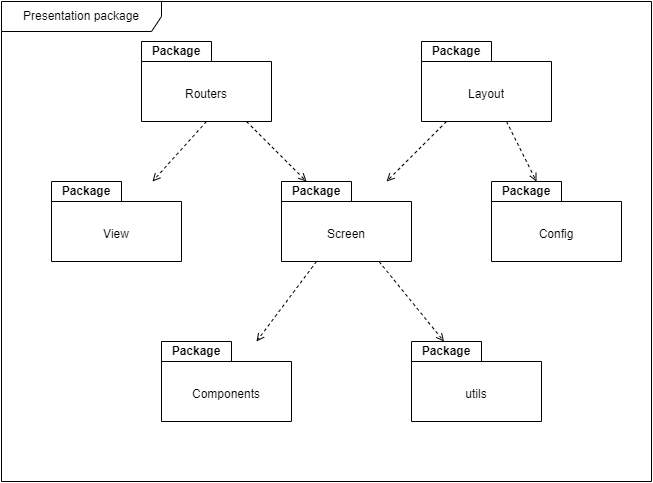

The diagram above was exported from draw.io. Its source (the exported page's mxGraphModel, read from the mxfile embedded in the PNG):
<mxGraphModel dx="1674" dy="820" grid="1" gridSize="10" guides="1" tooltips="1" connect="1" arrows="1" fold="1" page="1" pageScale="1" pageWidth="827" pageHeight="1169" math="0" shadow="0">
  <root>
    <mxCell id="0" />
    <mxCell id="1" parent="0" />
    <mxCell id="_zV6KzTDaz2BEm2wTDxe-1" value="Presentation package" style="shape=umlFrame;whiteSpace=wrap;html=1;pointerEvents=0;recursiveResize=0;container=1;collapsible=0;width=160;" vertex="1" parent="1">
      <mxGeometry x="40" y="240" width="650" height="480" as="geometry" />
    </mxCell>
    <mxCell id="_zV6KzTDaz2BEm2wTDxe-2" value="Package" style="shape=folder;fontStyle=1;tabWidth=70;tabHeight=20;tabPosition=left;html=1;boundedLbl=1;labelInHeader=1;container=1;collapsible=0;whiteSpace=wrap;" vertex="1" parent="_zV6KzTDaz2BEm2wTDxe-1">
      <mxGeometry x="140" y="40" width="130" height="80" as="geometry" />
    </mxCell>
    <mxCell id="_zV6KzTDaz2BEm2wTDxe-3" value="Routers" style="html=1;strokeColor=none;resizeWidth=1;resizeHeight=1;fillColor=none;part=1;connectable=0;allowArrows=0;deletable=0;whiteSpace=wrap;" vertex="1" parent="_zV6KzTDaz2BEm2wTDxe-2">
      <mxGeometry width="130" height="66" relative="1" as="geometry">
        <mxPoint y="20" as="offset" />
      </mxGeometry>
    </mxCell>
    <mxCell id="_zV6KzTDaz2BEm2wTDxe-4" value="Package" style="shape=folder;fontStyle=1;tabWidth=70;tabHeight=20;tabPosition=left;html=1;boundedLbl=1;labelInHeader=1;container=1;collapsible=0;whiteSpace=wrap;" vertex="1" parent="_zV6KzTDaz2BEm2wTDxe-1">
      <mxGeometry x="420" y="40" width="130" height="80" as="geometry" />
    </mxCell>
    <mxCell id="_zV6KzTDaz2BEm2wTDxe-5" value="Layout" style="html=1;strokeColor=none;resizeWidth=1;resizeHeight=1;fillColor=none;part=1;connectable=0;allowArrows=0;deletable=0;whiteSpace=wrap;" vertex="1" parent="_zV6KzTDaz2BEm2wTDxe-4">
      <mxGeometry width="130" height="66" relative="1" as="geometry">
        <mxPoint y="20" as="offset" />
      </mxGeometry>
    </mxCell>
    <mxCell id="_zV6KzTDaz2BEm2wTDxe-12" value="Package" style="shape=folder;fontStyle=1;tabWidth=70;tabHeight=20;tabPosition=left;html=1;boundedLbl=1;labelInHeader=1;container=1;collapsible=0;whiteSpace=wrap;" vertex="1" parent="_zV6KzTDaz2BEm2wTDxe-1">
      <mxGeometry x="50" y="180" width="130" height="80" as="geometry" />
    </mxCell>
    <mxCell id="_zV6KzTDaz2BEm2wTDxe-13" value="View" style="html=1;strokeColor=none;resizeWidth=1;resizeHeight=1;fillColor=none;part=1;connectable=0;allowArrows=0;deletable=0;whiteSpace=wrap;" vertex="1" parent="_zV6KzTDaz2BEm2wTDxe-12">
      <mxGeometry width="130" height="66" relative="1" as="geometry">
        <mxPoint y="20" as="offset" />
      </mxGeometry>
    </mxCell>
    <mxCell id="_zV6KzTDaz2BEm2wTDxe-10" value="Package" style="shape=folder;fontStyle=1;tabWidth=70;tabHeight=20;tabPosition=left;html=1;boundedLbl=1;labelInHeader=1;container=1;collapsible=0;whiteSpace=wrap;" vertex="1" parent="_zV6KzTDaz2BEm2wTDxe-1">
      <mxGeometry x="280" y="180" width="130" height="80" as="geometry" />
    </mxCell>
    <mxCell id="_zV6KzTDaz2BEm2wTDxe-11" value="Screen" style="html=1;strokeColor=none;resizeWidth=1;resizeHeight=1;fillColor=none;part=1;connectable=0;allowArrows=0;deletable=0;whiteSpace=wrap;" vertex="1" parent="_zV6KzTDaz2BEm2wTDxe-10">
      <mxGeometry width="130" height="66" relative="1" as="geometry">
        <mxPoint y="20" as="offset" />
      </mxGeometry>
    </mxCell>
    <mxCell id="_zV6KzTDaz2BEm2wTDxe-8" value="Package" style="shape=folder;fontStyle=1;tabWidth=70;tabHeight=20;tabPosition=left;html=1;boundedLbl=1;labelInHeader=1;container=1;collapsible=0;whiteSpace=wrap;" vertex="1" parent="_zV6KzTDaz2BEm2wTDxe-1">
      <mxGeometry x="490" y="180" width="130" height="80" as="geometry" />
    </mxCell>
    <mxCell id="_zV6KzTDaz2BEm2wTDxe-9" value="Config" style="html=1;strokeColor=none;resizeWidth=1;resizeHeight=1;fillColor=none;part=1;connectable=0;allowArrows=0;deletable=0;whiteSpace=wrap;" vertex="1" parent="_zV6KzTDaz2BEm2wTDxe-8">
      <mxGeometry width="130" height="66" relative="1" as="geometry">
        <mxPoint y="20" as="offset" />
      </mxGeometry>
    </mxCell>
    <mxCell id="_zV6KzTDaz2BEm2wTDxe-15" value="Package" style="shape=folder;fontStyle=1;tabWidth=70;tabHeight=20;tabPosition=left;html=1;boundedLbl=1;labelInHeader=1;container=1;collapsible=0;whiteSpace=wrap;" vertex="1" parent="_zV6KzTDaz2BEm2wTDxe-1">
      <mxGeometry x="160" y="340" width="130" height="80" as="geometry" />
    </mxCell>
    <mxCell id="_zV6KzTDaz2BEm2wTDxe-16" value="Components" style="html=1;strokeColor=none;resizeWidth=1;resizeHeight=1;fillColor=none;part=1;connectable=0;allowArrows=0;deletable=0;whiteSpace=wrap;" vertex="1" parent="_zV6KzTDaz2BEm2wTDxe-15">
      <mxGeometry width="130" height="66" relative="1" as="geometry">
        <mxPoint y="20" as="offset" />
      </mxGeometry>
    </mxCell>
    <mxCell id="_zV6KzTDaz2BEm2wTDxe-17" value="Package" style="shape=folder;fontStyle=1;tabWidth=70;tabHeight=20;tabPosition=left;html=1;boundedLbl=1;labelInHeader=1;container=1;collapsible=0;whiteSpace=wrap;" vertex="1" parent="_zV6KzTDaz2BEm2wTDxe-1">
      <mxGeometry x="410" y="340" width="130" height="80" as="geometry" />
    </mxCell>
    <mxCell id="_zV6KzTDaz2BEm2wTDxe-18" value="utils" style="html=1;strokeColor=none;resizeWidth=1;resizeHeight=1;fillColor=none;part=1;connectable=0;allowArrows=0;deletable=0;whiteSpace=wrap;" vertex="1" parent="_zV6KzTDaz2BEm2wTDxe-17">
      <mxGeometry width="130" height="66" relative="1" as="geometry">
        <mxPoint y="20" as="offset" />
      </mxGeometry>
    </mxCell>
    <mxCell id="_zV6KzTDaz2BEm2wTDxe-20" value="" style="html=1;verticalAlign=bottom;labelBackgroundColor=none;endArrow=open;endFill=0;dashed=1;rounded=0;exitX=0.5;exitY=1;exitDx=0;exitDy=0;exitPerimeter=0;" edge="1" parent="_zV6KzTDaz2BEm2wTDxe-1" source="_zV6KzTDaz2BEm2wTDxe-2" target="_zV6KzTDaz2BEm2wTDxe-12">
      <mxGeometry width="160" relative="1" as="geometry">
        <mxPoint x="100" y="160" as="sourcePoint" />
        <mxPoint x="260" y="160" as="targetPoint" />
      </mxGeometry>
    </mxCell>
    <mxCell id="_zV6KzTDaz2BEm2wTDxe-21" value="" style="html=1;verticalAlign=bottom;labelBackgroundColor=none;endArrow=open;endFill=0;dashed=1;rounded=0;" edge="1" parent="_zV6KzTDaz2BEm2wTDxe-1" source="_zV6KzTDaz2BEm2wTDxe-2" target="_zV6KzTDaz2BEm2wTDxe-10">
      <mxGeometry width="160" relative="1" as="geometry">
        <mxPoint x="215" y="130" as="sourcePoint" />
        <mxPoint x="161" y="190" as="targetPoint" />
      </mxGeometry>
    </mxCell>
    <mxCell id="_zV6KzTDaz2BEm2wTDxe-22" value="" style="html=1;verticalAlign=bottom;labelBackgroundColor=none;endArrow=open;endFill=0;dashed=1;rounded=0;" edge="1" parent="_zV6KzTDaz2BEm2wTDxe-1" source="_zV6KzTDaz2BEm2wTDxe-4" target="_zV6KzTDaz2BEm2wTDxe-10">
      <mxGeometry width="160" relative="1" as="geometry">
        <mxPoint x="428" y="140" as="sourcePoint" />
        <mxPoint x="374" y="200" as="targetPoint" />
      </mxGeometry>
    </mxCell>
    <mxCell id="_zV6KzTDaz2BEm2wTDxe-23" value="" style="html=1;verticalAlign=bottom;labelBackgroundColor=none;endArrow=open;endFill=0;dashed=1;rounded=0;" edge="1" parent="_zV6KzTDaz2BEm2wTDxe-1" source="_zV6KzTDaz2BEm2wTDxe-4" target="_zV6KzTDaz2BEm2wTDxe-8">
      <mxGeometry width="160" relative="1" as="geometry">
        <mxPoint x="235" y="150" as="sourcePoint" />
        <mxPoint x="181" y="210" as="targetPoint" />
      </mxGeometry>
    </mxCell>
    <mxCell id="_zV6KzTDaz2BEm2wTDxe-24" value="" style="html=1;verticalAlign=bottom;labelBackgroundColor=none;endArrow=open;endFill=0;dashed=1;rounded=0;" edge="1" parent="_zV6KzTDaz2BEm2wTDxe-1" source="_zV6KzTDaz2BEm2wTDxe-10" target="_zV6KzTDaz2BEm2wTDxe-15">
      <mxGeometry width="160" relative="1" as="geometry">
        <mxPoint x="252" y="270" as="sourcePoint" />
        <mxPoint x="198" y="330" as="targetPoint" />
      </mxGeometry>
    </mxCell>
    <mxCell id="_zV6KzTDaz2BEm2wTDxe-25" value="" style="html=1;verticalAlign=bottom;labelBackgroundColor=none;endArrow=open;endFill=0;dashed=1;rounded=0;" edge="1" parent="_zV6KzTDaz2BEm2wTDxe-1" source="_zV6KzTDaz2BEm2wTDxe-10" target="_zV6KzTDaz2BEm2wTDxe-17">
      <mxGeometry width="160" relative="1" as="geometry">
        <mxPoint x="290" y="250" as="sourcePoint" />
        <mxPoint x="236" y="310" as="targetPoint" />
      </mxGeometry>
    </mxCell>
  </root>
</mxGraphModel>